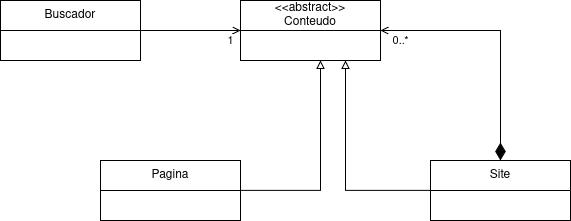

The diagram above was exported from draw.io. Its source (the exported page's mxGraphModel, read from the mxfile embedded in the PNG):
<mxGraphModel dx="768" dy="849" grid="1" gridSize="10" guides="1" tooltips="1" connect="1" arrows="1" fold="1" page="1" pageScale="1" pageWidth="850" pageHeight="1100" math="0" shadow="0">
  <root>
    <mxCell id="0" />
    <mxCell id="1" parent="0" />
    <mxCell id="D-Xq8SETl3F1paxYW14O-23" edge="1" parent="1" source="D-Xq8SETl3F1paxYW14O-7" style="edgeStyle=orthogonalEdgeStyle;rounded=0;orthogonalLoop=1;jettySize=auto;html=1;entryX=0;entryY=0.5;entryDx=0;entryDy=0;endArrow=open;endFill=0;" target="D-Xq8SETl3F1paxYW14O-19" value="1">
      <mxGeometry relative="1" x="0.8" y="-10" as="geometry">
        <mxPoint as="offset" />
      </mxGeometry>
    </mxCell>
    <mxCell id="D-Xq8SETl3F1paxYW14O-7" parent="1" style="swimlane;fontStyle=0;childLayout=stackLayout;horizontal=1;startSize=30;horizontalStack=0;resizeParent=1;resizeParentMax=0;resizeLast=0;collapsible=1;marginBottom=0;whiteSpace=wrap;html=1;" value="Buscador" vertex="1">
      <mxGeometry height="60" width="140" y="130" as="geometry" />
    </mxCell>
    <mxCell id="D-Xq8SETl3F1paxYW14O-25" edge="1" parent="1" source="D-Xq8SETl3F1paxYW14O-11" style="edgeStyle=orthogonalEdgeStyle;rounded=0;orthogonalLoop=1;jettySize=auto;html=1;entryX=1;entryY=0.5;entryDx=0;entryDy=0;endArrow=open;endFill=0;" target="D-Xq8SETl3F1paxYW14O-19" value="&lt;div&gt;0..*&lt;/div&gt;">
      <mxGeometry relative="1" x="0.84" y="10" as="geometry">
        <mxPoint as="offset" />
        <Array as="points">
          <mxPoint x="500" y="160" />
        </Array>
      </mxGeometry>
    </mxCell>
    <mxCell id="D-Xq8SETl3F1paxYW14O-27" edge="1" parent="1" source="D-Xq8SETl3F1paxYW14O-11" style="edgeStyle=orthogonalEdgeStyle;rounded=0;orthogonalLoop=1;jettySize=auto;html=1;entryX=0.75;entryY=1;entryDx=0;entryDy=0;endArrow=block;endFill=0;" target="D-Xq8SETl3F1paxYW14O-19">
      <mxGeometry relative="1" as="geometry" />
    </mxCell>
    <mxCell id="D-Xq8SETl3F1paxYW14O-11" parent="1" style="swimlane;fontStyle=0;childLayout=stackLayout;horizontal=1;startSize=30;horizontalStack=0;resizeParent=1;resizeParentMax=0;resizeLast=0;collapsible=1;marginBottom=0;whiteSpace=wrap;html=1;" value="&lt;div&gt;Site&lt;/div&gt;" vertex="1">
      <mxGeometry height="60" width="140" x="430" y="290" as="geometry" />
    </mxCell>
    <mxCell id="D-Xq8SETl3F1paxYW14O-24" edge="1" parent="1" source="D-Xq8SETl3F1paxYW14O-15" style="edgeStyle=orthogonalEdgeStyle;rounded=0;orthogonalLoop=1;jettySize=auto;html=1;endArrow=block;endFill=0;">
      <mxGeometry relative="1" as="geometry">
        <mxPoint x="320" y="190" as="targetPoint" />
      </mxGeometry>
    </mxCell>
    <mxCell id="D-Xq8SETl3F1paxYW14O-15" parent="1" style="swimlane;fontStyle=0;childLayout=stackLayout;horizontal=1;startSize=30;horizontalStack=0;resizeParent=1;resizeParentMax=0;resizeLast=0;collapsible=1;marginBottom=0;whiteSpace=wrap;html=1;" value="Pagina" vertex="1">
      <mxGeometry height="60" width="140" x="100" y="290" as="geometry" />
    </mxCell>
    <mxCell id="D-Xq8SETl3F1paxYW14O-28" edge="1" parent="1" source="D-Xq8SETl3F1paxYW14O-19" style="edgeStyle=orthogonalEdgeStyle;rounded=0;orthogonalLoop=1;jettySize=auto;html=1;endArrow=diamondThin;endFill=1;endSize=15;">
      <mxGeometry relative="1" as="geometry">
        <mxPoint x="500" y="290" as="targetPoint" />
      </mxGeometry>
    </mxCell>
    <mxCell id="D-Xq8SETl3F1paxYW14O-19" parent="1" style="swimlane;fontStyle=0;childLayout=stackLayout;horizontal=1;startSize=30;horizontalStack=0;resizeParent=1;resizeParentMax=0;resizeLast=0;collapsible=1;marginBottom=0;whiteSpace=wrap;html=1;" value="&lt;div&gt;&amp;lt;&amp;lt;abstract&amp;gt;&amp;gt;&lt;/div&gt;&lt;div&gt;Conteudo&lt;/div&gt;" vertex="1">
      <mxGeometry height="60" width="140" x="240" y="130" as="geometry" />
    </mxCell>
  </root>
</mxGraphModel>